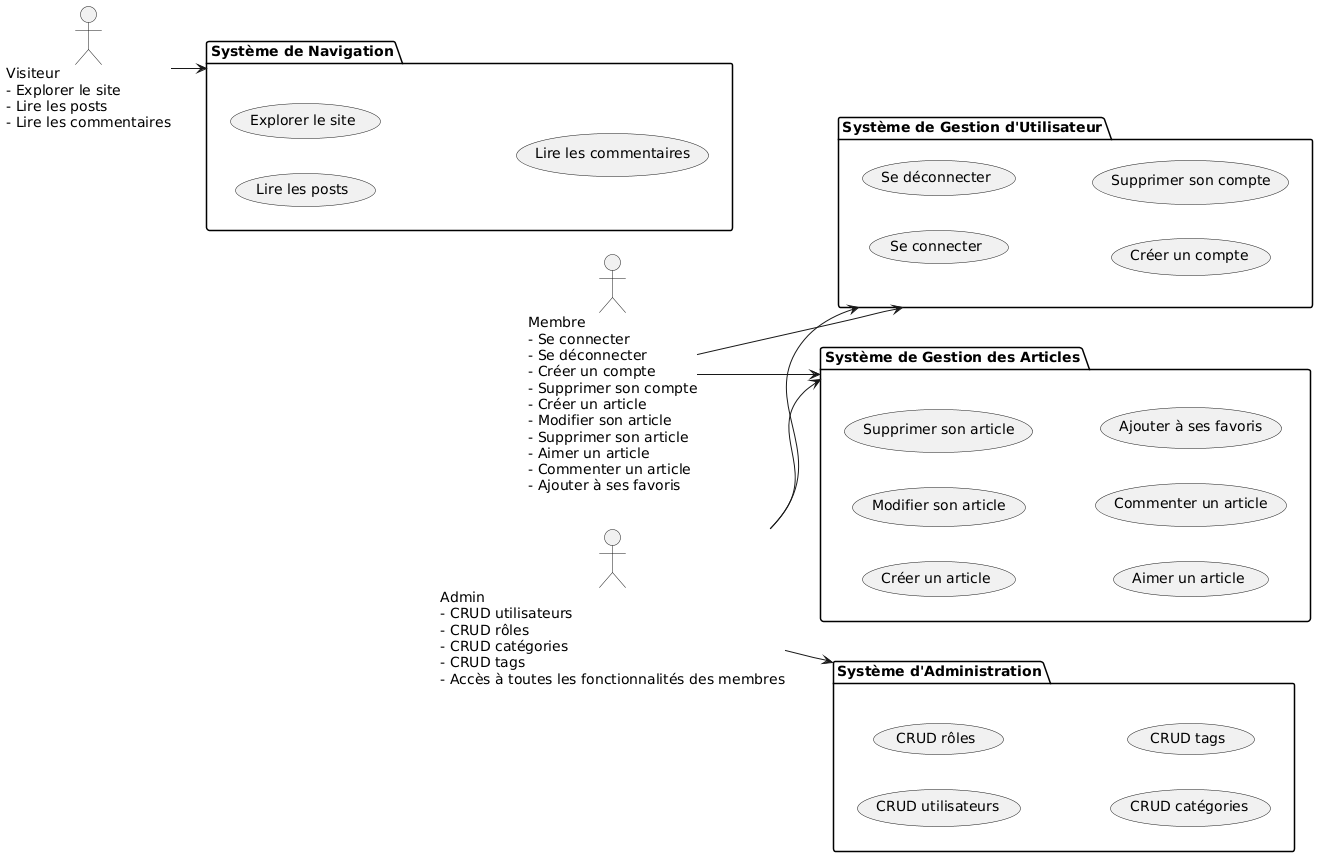

The diagram above was rendered by PlantUML. Its source (embedded in the PNG):
@startuml
left to right direction

actor Visiteur as "Visiteur\n- Explorer le site\n- Lire les posts\n- Lire les commentaires"
actor Membre as "Membre\n- Se connecter\n- Se déconnecter\n- Créer un compte\n- Supprimer son compte\n- Créer un article\n- Modifier son article\n- Supprimer son article\n- Aimer un article\n- Commenter un article\n- Ajouter à ses favoris"
actor Admin as "Admin\n- CRUD utilisateurs\n- CRUD rôles\n- CRUD catégories\n- CRUD tags\n- Accès à toutes les fonctionnalités des membres"

package "Système de Navigation" {
    usecase "Explorer le site" as UC1
    usecase "Lire les posts" as UC2
    usecase "Lire les commentaires" as UC3
}

package "Système d'Administration" {
    usecase "CRUD utilisateurs" as UC4
    usecase "CRUD rôles" as UC5
    usecase "CRUD catégories" as UC6
    usecase "CRUD tags" as UC7
}

package "Système de Gestion d'Utilisateur" {
    usecase "Se connecter" as UC8
    usecase "Se déconnecter" as UC9
    usecase "Créer un compte" as UC10
    usecase "Supprimer son compte" as UC11
}

package "Système de Gestion des Articles" {
    usecase "Créer un article" as UC12
    usecase "Modifier son article" as UC13
    usecase "Supprimer son article" as UC14
    usecase "Aimer un article" as UC15
    usecase "Commenter un article" as UC16
    usecase "Ajouter à ses favoris" as UC17
}

Visiteur --> "Système de Navigation"
Membre --> "Système de Gestion d'Utilisateur"
Membre --> "Système de Gestion des Articles"
Admin --> "Système d'Administration"
Admin --> "Système de Gestion d'Utilisateur"
Admin --> "Système de Gestion des Articles"
@enduml